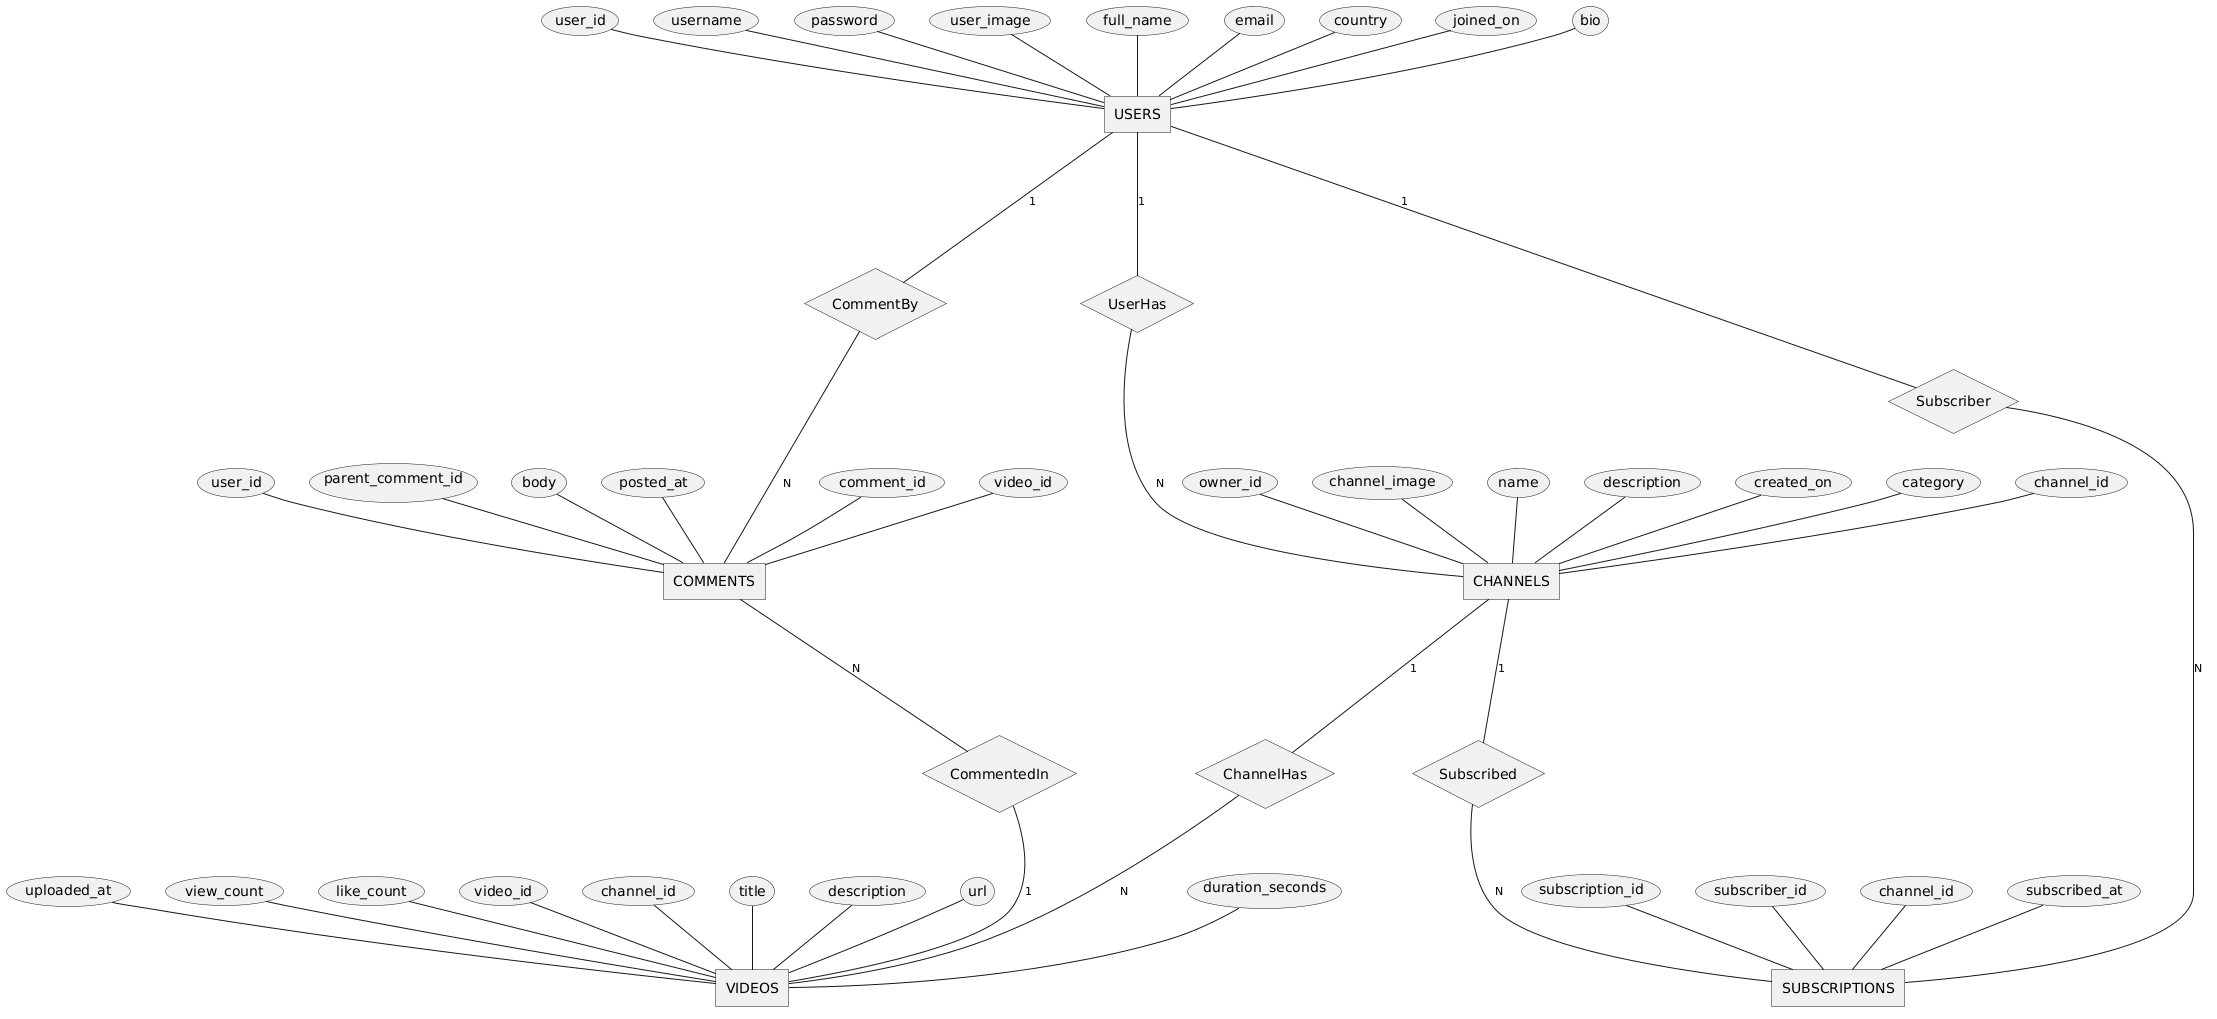

The diagram above was rendered by PlantUML. Its source (embedded in the PNG):
@startchen

entity USERS {
user_id
username
password
user_image
full_name
email
country
joined_on
bio
}

entity CHANNELS {
channel_id
owner_id
channel_image
name
description
created_on
category
}

entity VIDEOS {
video_id
channel_id
title
description
url
duration_seconds
uploaded_at
view_count
like_count
}

entity SUBSCRIPTIONS {
subscription_id
subscriber_id
channel_id
subscribed_at
}

entity COMMENTS {
comment_id
video_id
user_id
parent_comment_id
body
posted_at
}

relationship CommentBy {
}
relationship CommentedIn {
}

USERS -1- CommentBy
CommentBy -N- COMMENTS
CommentedIn -1- VIDEOS
COMMENTS -N- CommentedIn

relationship Subscriber {
}
relationship Subscribed {
}

USERS -1- Subscriber
Subscriber -N- SUBSCRIPTIONS
CHANNELS -1- Subscribed
Subscribed -N- SUBSCRIPTIONS

relationship ChannelHas {
}
CHANNELS -1- ChannelHas
ChannelHas -N- VIDEOS

relationship UserHas {
}
USERS -1- UserHas
UserHas -N- CHANNELS

@endchen